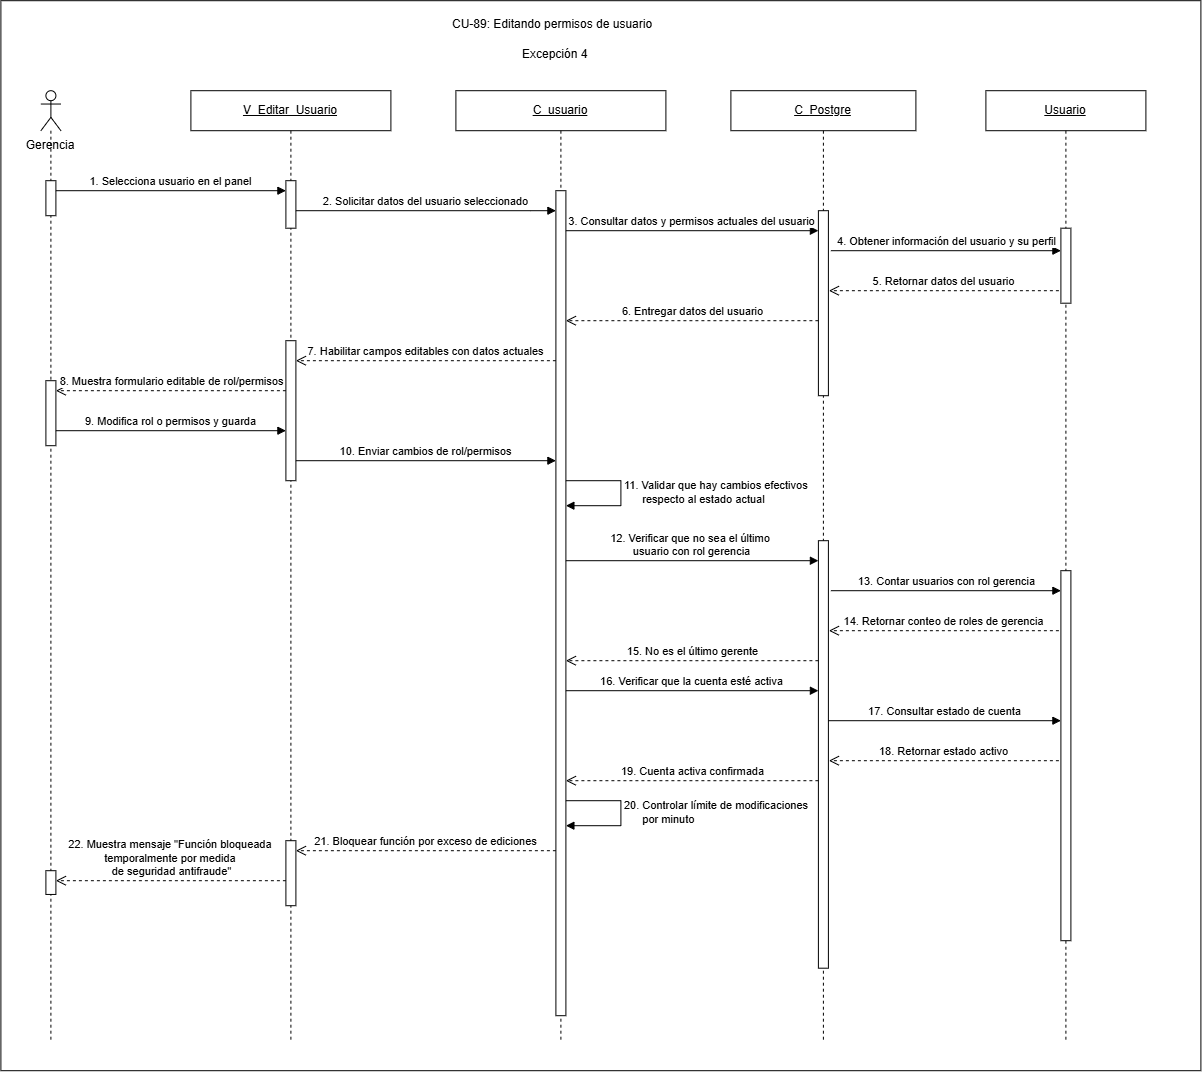

The diagram above was exported from draw.io. Its source (the exported page's mxGraphModel, read from the mxfile embedded in the PNG):
<mxGraphModel dx="2267" dy="1110" grid="1" gridSize="10" guides="1" tooltips="1" connect="1" arrows="1" fold="1" page="1" pageScale="1" pageWidth="850" pageHeight="1100" math="0" shadow="0">
  <root>
    <mxCell id="pU2HhDRU0lTSnx3DPTNz-0" />
    <mxCell id="pU2HhDRU0lTSnx3DPTNz-1" parent="pU2HhDRU0lTSnx3DPTNz-0" />
    <mxCell id="pU2HhDRU0lTSnx3DPTNz-2" parent="pU2HhDRU0lTSnx3DPTNz-1" style="rounded=0;whiteSpace=wrap;html=1;" value="" vertex="1">
      <mxGeometry height="1070" width="1200" x="630" y="370" as="geometry" />
    </mxCell>
    <mxCell id="pU2HhDRU0lTSnx3DPTNz-3" parent="pU2HhDRU0lTSnx3DPTNz-1" style="text;html=1;whiteSpace=wrap;strokeColor=none;fillColor=none;align=center;verticalAlign=middle;rounded=0;" value="Gerencia" vertex="1">
      <mxGeometry height="30" width="80" x="640" y="500" as="geometry" />
    </mxCell>
    <mxCell id="pU2HhDRU0lTSnx3DPTNz-4" parent="pU2HhDRU0lTSnx3DPTNz-1" style="shape=umlLifeline;perimeter=lifelinePerimeter;whiteSpace=wrap;html=1;container=1;dropTarget=0;collapsible=0;recursiveResize=0;outlineConnect=0;portConstraint=eastwest;participant=umlActor;" value="" vertex="1">
      <mxGeometry height="950" width="20" x="670" y="460" as="geometry" />
    </mxCell>
    <mxCell id="pU2HhDRU0lTSnx3DPTNz-5" parent="pU2HhDRU0lTSnx3DPTNz-4" style="html=1;points=[[0,0,0,0,5],[0,1,0,0,-5],[1,0,0,0,5],[1,1,0,0,-5]];perimeter=orthogonalPerimeter;outlineConnect=0;targetShapes=umlLifeline;portConstraint=eastwest;" value="" vertex="1">
      <mxGeometry height="35" width="10" x="5" y="90" as="geometry" />
    </mxCell>
    <mxCell id="pU2HhDRU0lTSnx3DPTNz-6" parent="pU2HhDRU0lTSnx3DPTNz-4" style="html=1;points=[[0,0,0,0,5],[0,1,0,0,-5],[1,0,0,0,5],[1,1,0,0,-5]];perimeter=orthogonalPerimeter;outlineConnect=0;targetShapes=umlLifeline;portConstraint=eastwest;" value="" vertex="1">
      <mxGeometry height="23.75" width="10" x="5" y="780" as="geometry" />
    </mxCell>
    <mxCell id="pU2HhDRU0lTSnx3DPTNz-7" parent="pU2HhDRU0lTSnx3DPTNz-4" style="html=1;points=[[0,0,0,0,5],[0,1,0,0,-5],[1,0,0,0,5],[1,1,0,0,-5]];perimeter=orthogonalPerimeter;outlineConnect=0;targetShapes=umlLifeline;portConstraint=eastwest;" value="" vertex="1">
      <mxGeometry height="65" width="10" x="5" y="290" as="geometry" />
    </mxCell>
    <mxCell id="pU2HhDRU0lTSnx3DPTNz-8" parent="pU2HhDRU0lTSnx3DPTNz-1" style="shape=umlLifeline;perimeter=lifelinePerimeter;whiteSpace=wrap;html=1;container=1;dropTarget=0;collapsible=0;recursiveResize=0;outlineConnect=0;portConstraint=eastwest;" value="&lt;u&gt;V_Editar_Usuario&lt;/u&gt;" vertex="1">
      <mxGeometry height="950" width="200" x="820" y="460" as="geometry" />
    </mxCell>
    <mxCell id="pU2HhDRU0lTSnx3DPTNz-9" parent="pU2HhDRU0lTSnx3DPTNz-8" style="html=1;points=[[0,0,0,0,5],[0,1,0,0,-5],[1,0,0,0,5],[1,1,0,0,-5]];perimeter=orthogonalPerimeter;outlineConnect=0;targetShapes=umlLifeline;portConstraint=eastwest;" value="" vertex="1">
      <mxGeometry height="47.5" width="10" x="95" y="90" as="geometry" />
    </mxCell>
    <mxCell id="pU2HhDRU0lTSnx3DPTNz-10" parent="pU2HhDRU0lTSnx3DPTNz-8" style="html=1;points=[[0,0,0,0,5],[0,1,0,0,-5],[1,0,0,0,5],[1,1,0,0,-5]];perimeter=orthogonalPerimeter;outlineConnect=0;targetShapes=umlLifeline;portConstraint=eastwest;" value="" vertex="1">
      <mxGeometry height="140" width="10" x="95" y="250" as="geometry" />
    </mxCell>
    <mxCell id="pU2HhDRU0lTSnx3DPTNz-11" parent="pU2HhDRU0lTSnx3DPTNz-8" style="html=1;points=[[0,0,0,0,5],[0,1,0,0,-5],[1,0,0,0,5],[1,1,0,0,-5]];perimeter=orthogonalPerimeter;outlineConnect=0;targetShapes=umlLifeline;portConstraint=eastwest;" value="" vertex="1">
      <mxGeometry height="65" width="10" x="95" y="750" as="geometry" />
    </mxCell>
    <mxCell id="pU2HhDRU0lTSnx3DPTNz-12" parent="pU2HhDRU0lTSnx3DPTNz-1" style="shape=umlLifeline;perimeter=lifelinePerimeter;whiteSpace=wrap;html=1;container=1;dropTarget=0;collapsible=0;recursiveResize=0;outlineConnect=0;portConstraint=eastwest;" value="&lt;u&gt;C_usuario&lt;/u&gt;" vertex="1">
      <mxGeometry height="950" width="210" x="1085" y="460" as="geometry" />
    </mxCell>
    <mxCell id="pU2HhDRU0lTSnx3DPTNz-13" parent="pU2HhDRU0lTSnx3DPTNz-12" style="html=1;points=[[0,0,0,0,5],[0,1,0,0,-5],[1,0,0,0,5],[1,1,0,0,-5]];perimeter=orthogonalPerimeter;outlineConnect=0;targetShapes=umlLifeline;portConstraint=eastwest;" value="" vertex="1">
      <mxGeometry height="825" width="10" x="100" y="100" as="geometry" />
    </mxCell>
    <mxCell id="pU2HhDRU0lTSnx3DPTNz-14" edge="1" parent="pU2HhDRU0lTSnx3DPTNz-12" source="pU2HhDRU0lTSnx3DPTNz-13" style="html=1;align=left;spacingLeft=2;endArrow=block;rounded=0;edgeStyle=orthogonalEdgeStyle;curved=0;" target="pU2HhDRU0lTSnx3DPTNz-13" value="11.&amp;nbsp;Validar que hay cambios efectivos&amp;nbsp;&lt;div&gt;&amp;nbsp; &amp;nbsp; &amp;nbsp; respecto al estado actual&lt;/div&gt;">
      <mxGeometry relative="1" as="geometry">
        <Array as="points">
          <mxPoint x="165.02999999999997" y="390.03" />
          <mxPoint x="165.02999999999997" y="415" />
        </Array>
        <mxPoint x="115" y="390" as="sourcePoint" />
        <mxPoint x="115" y="415" as="targetPoint" />
      </mxGeometry>
    </mxCell>
    <mxCell id="pU2HhDRU0lTSnx3DPTNz-15" edge="1" parent="pU2HhDRU0lTSnx3DPTNz-12" source="pU2HhDRU0lTSnx3DPTNz-13" style="html=1;align=left;spacingLeft=2;endArrow=block;rounded=0;edgeStyle=orthogonalEdgeStyle;curved=0;" target="pU2HhDRU0lTSnx3DPTNz-13" value="20.&amp;nbsp;Controlar límite de modificaciones&amp;nbsp;&lt;div&gt;&amp;nbsp; &amp;nbsp; &amp;nbsp; por minuto&lt;/div&gt;">
      <mxGeometry relative="1" as="geometry">
        <Array as="points">
          <mxPoint x="165.02999999999997" y="710.03" />
          <mxPoint x="165.02999999999997" y="735" />
        </Array>
        <mxPoint x="115" y="710" as="sourcePoint" />
        <mxPoint x="115" y="735" as="targetPoint" />
      </mxGeometry>
    </mxCell>
    <mxCell id="pU2HhDRU0lTSnx3DPTNz-16" parent="pU2HhDRU0lTSnx3DPTNz-1" style="shape=umlLifeline;perimeter=lifelinePerimeter;whiteSpace=wrap;html=1;container=1;dropTarget=0;collapsible=0;recursiveResize=0;outlineConnect=0;portConstraint=eastwest;" value="&lt;u&gt;C_&lt;/u&gt;&lt;u&gt;Postgre&lt;/u&gt;" vertex="1">
      <mxGeometry height="950" width="185" x="1360" y="460" as="geometry" />
    </mxCell>
    <mxCell id="pU2HhDRU0lTSnx3DPTNz-17" parent="pU2HhDRU0lTSnx3DPTNz-16" style="html=1;points=[[0,0,0,0,5],[0,1,0,0,-5],[1,0,0,0,5],[1,1,0,0,-5]];perimeter=orthogonalPerimeter;outlineConnect=0;targetShapes=umlLifeline;portConstraint=eastwest;" value="" vertex="1">
      <mxGeometry height="185" width="10" x="87.5" y="120" as="geometry" />
    </mxCell>
    <mxCell id="pU2HhDRU0lTSnx3DPTNz-18" parent="pU2HhDRU0lTSnx3DPTNz-16" style="html=1;points=[[0,0,0,0,5],[0,1,0,0,-5],[1,0,0,0,5],[1,1,0,0,-5]];perimeter=orthogonalPerimeter;outlineConnect=0;targetShapes=umlLifeline;portConstraint=eastwest;" value="" vertex="1">
      <mxGeometry height="427.5" width="10" x="87.5" y="450" as="geometry" />
    </mxCell>
    <mxCell id="pU2HhDRU0lTSnx3DPTNz-19" parent="pU2HhDRU0lTSnx3DPTNz-1" style="shape=umlLifeline;perimeter=lifelinePerimeter;whiteSpace=wrap;html=1;container=1;dropTarget=0;collapsible=0;recursiveResize=0;outlineConnect=0;portConstraint=eastwest;" value="&lt;u&gt;Usuario&lt;/u&gt;" vertex="1">
      <mxGeometry height="950" width="160" x="1615" y="460" as="geometry" />
    </mxCell>
    <mxCell id="pU2HhDRU0lTSnx3DPTNz-20" parent="pU2HhDRU0lTSnx3DPTNz-19" style="html=1;points=[[0,0,0,0,5],[0,1,0,0,-5],[1,0,0,0,5],[1,1,0,0,-5]];perimeter=orthogonalPerimeter;outlineConnect=0;targetShapes=umlLifeline;portConstraint=eastwest;" value="" vertex="1">
      <mxGeometry height="75" width="10" x="75" y="137.5" as="geometry" />
    </mxCell>
    <mxCell id="pU2HhDRU0lTSnx3DPTNz-21" parent="pU2HhDRU0lTSnx3DPTNz-19" style="html=1;points=[[0,0,0,0,5],[0,1,0,0,-5],[1,0,0,0,5],[1,1,0,0,-5]];perimeter=orthogonalPerimeter;outlineConnect=0;targetShapes=umlLifeline;portConstraint=eastwest;" value="" vertex="1">
      <mxGeometry height="370" width="10" x="75" y="480" as="geometry" />
    </mxCell>
    <mxCell id="pU2HhDRU0lTSnx3DPTNz-22" edge="1" parent="pU2HhDRU0lTSnx3DPTNz-1" style="html=1;verticalAlign=bottom;endArrow=block;curved=0;rounded=0;" value="1.&amp;nbsp;Selecciona usuario en el panel">
      <mxGeometry relative="1" as="geometry">
        <mxPoint x="685" y="560" as="sourcePoint" />
        <mxPoint x="915" y="560" as="targetPoint" />
      </mxGeometry>
    </mxCell>
    <mxCell id="pU2HhDRU0lTSnx3DPTNz-23" parent="pU2HhDRU0lTSnx3DPTNz-1" style="text;whiteSpace=wrap;html=1;" value="CU-89: Editando permisos de usuario" vertex="1">
      <mxGeometry height="20" width="221.25" x="1079.3700000000001" y="380" as="geometry" />
    </mxCell>
    <mxCell id="pU2HhDRU0lTSnx3DPTNz-24" edge="1" parent="pU2HhDRU0lTSnx3DPTNz-1" style="html=1;verticalAlign=bottom;endArrow=open;dashed=1;endSize=8;curved=0;rounded=0;" value="8.&amp;nbsp;Muestra formulario editable de rol/permisos">
      <mxGeometry relative="1" as="geometry">
        <mxPoint x="915" y="760" as="sourcePoint" />
        <mxPoint x="685" y="760" as="targetPoint" />
      </mxGeometry>
    </mxCell>
    <mxCell id="pU2HhDRU0lTSnx3DPTNz-25" edge="1" parent="pU2HhDRU0lTSnx3DPTNz-1" style="html=1;verticalAlign=bottom;endArrow=block;curved=0;rounded=0;" value="10.&amp;nbsp;Enviar cambios de rol/permisos">
      <mxGeometry relative="1" as="geometry">
        <mxPoint x="925" y="830" as="sourcePoint" />
        <mxPoint x="1185" y="830" as="targetPoint" />
      </mxGeometry>
    </mxCell>
    <mxCell id="pU2HhDRU0lTSnx3DPTNz-26" edge="1" parent="pU2HhDRU0lTSnx3DPTNz-1" style="html=1;verticalAlign=bottom;endArrow=block;curved=0;rounded=0;" value="12.&amp;nbsp;Verificar que no sea el último&amp;nbsp;&lt;div&gt;usuario con rol gerencia&lt;/div&gt;">
      <mxGeometry relative="1" as="geometry">
        <mxPoint x="1195" y="930" as="sourcePoint" />
        <mxPoint x="1447.5" y="930" as="targetPoint" />
      </mxGeometry>
    </mxCell>
    <mxCell id="pU2HhDRU0lTSnx3DPTNz-27" edge="1" parent="pU2HhDRU0lTSnx3DPTNz-1" style="html=1;verticalAlign=bottom;endArrow=block;curved=0;rounded=0;" value="13.&amp;nbsp;Contar usuarios con rol gerencia">
      <mxGeometry relative="1" as="geometry">
        <mxPoint x="1460" y="960" as="sourcePoint" />
        <mxPoint x="1690" y="960" as="targetPoint" />
      </mxGeometry>
    </mxCell>
    <mxCell id="pU2HhDRU0lTSnx3DPTNz-28" edge="1" parent="pU2HhDRU0lTSnx3DPTNz-1" style="html=1;verticalAlign=bottom;endArrow=block;curved=0;rounded=0;" value="16.&amp;nbsp;Verificar que la cuenta esté activa">
      <mxGeometry relative="1" as="geometry">
        <mxPoint x="1195" y="1060" as="sourcePoint" />
        <mxPoint x="1447.5" y="1060" as="targetPoint" />
      </mxGeometry>
    </mxCell>
    <mxCell id="pU2HhDRU0lTSnx3DPTNz-29" edge="1" parent="pU2HhDRU0lTSnx3DPTNz-1" source="pU2HhDRU0lTSnx3DPTNz-18" style="html=1;verticalAlign=bottom;endArrow=block;curved=0;rounded=0;" value="17.&amp;nbsp;Consultar estado de cuenta">
      <mxGeometry relative="1" as="geometry">
        <mxPoint x="1460" y="1090" as="sourcePoint" />
        <mxPoint x="1690" y="1090" as="targetPoint" />
      </mxGeometry>
    </mxCell>
    <mxCell id="pU2HhDRU0lTSnx3DPTNz-31" edge="1" parent="pU2HhDRU0lTSnx3DPTNz-1" source="pU2HhDRU0lTSnx3DPTNz-9" style="html=1;verticalAlign=bottom;endArrow=block;curved=0;rounded=0;" target="pU2HhDRU0lTSnx3DPTNz-13" value="2.&amp;nbsp;Solicitar datos del usuario seleccionado">
      <mxGeometry relative="1" as="geometry">
        <Array as="points">
          <mxPoint x="1160" y="580" />
        </Array>
        <mxPoint x="930" y="580" as="sourcePoint" />
        <mxPoint x="1160" y="580" as="targetPoint" />
      </mxGeometry>
    </mxCell>
    <mxCell id="pU2HhDRU0lTSnx3DPTNz-32" edge="1" parent="pU2HhDRU0lTSnx3DPTNz-1" style="html=1;verticalAlign=bottom;endArrow=block;curved=0;rounded=0;" value="9.&amp;nbsp;Modifica rol o permisos y guarda">
      <mxGeometry relative="1" as="geometry">
        <mxPoint x="685" y="800" as="sourcePoint" />
        <mxPoint x="915" y="800" as="targetPoint" />
      </mxGeometry>
    </mxCell>
    <mxCell id="pU2HhDRU0lTSnx3DPTNz-33" edge="1" parent="pU2HhDRU0lTSnx3DPTNz-1" style="html=1;verticalAlign=bottom;endArrow=block;curved=0;rounded=0;" value="3.&amp;nbsp;Consultar datos y permisos actuales del usuario">
      <mxGeometry relative="1" as="geometry">
        <mxPoint as="offset" />
        <mxPoint x="1195" y="600" as="sourcePoint" />
        <mxPoint x="1447.5" y="600" as="targetPoint" />
      </mxGeometry>
    </mxCell>
    <mxCell id="pU2HhDRU0lTSnx3DPTNz-34" edge="1" parent="pU2HhDRU0lTSnx3DPTNz-1" style="html=1;verticalAlign=bottom;endArrow=block;curved=0;rounded=0;" value="4.&amp;nbsp;Obtener información del usuario y su perfil">
      <mxGeometry relative="1" as="geometry">
        <mxPoint x="1460" y="620" as="sourcePoint" />
        <mxPoint x="1690" y="620" as="targetPoint" />
      </mxGeometry>
    </mxCell>
    <mxCell id="pU2HhDRU0lTSnx3DPTNz-35" edge="1" parent="pU2HhDRU0lTSnx3DPTNz-1" style="html=1;verticalAlign=bottom;endArrow=open;dashed=1;endSize=8;curved=0;rounded=0;" value="5.&amp;nbsp;Retornar datos del usuario">
      <mxGeometry relative="1" as="geometry">
        <mxPoint x="1688" y="660" as="sourcePoint" />
        <mxPoint x="1458" y="660" as="targetPoint" />
      </mxGeometry>
    </mxCell>
    <mxCell id="pU2HhDRU0lTSnx3DPTNz-36" edge="1" parent="pU2HhDRU0lTSnx3DPTNz-1" style="html=1;verticalAlign=bottom;endArrow=open;dashed=1;endSize=8;curved=0;rounded=0;" value="6.&amp;nbsp;Entregar datos del usuario">
      <mxGeometry relative="1" as="geometry">
        <mxPoint x="1447.5" y="690" as="sourcePoint" />
        <mxPoint x="1195" y="690" as="targetPoint" />
      </mxGeometry>
    </mxCell>
    <mxCell id="pU2HhDRU0lTSnx3DPTNz-37" edge="1" parent="pU2HhDRU0lTSnx3DPTNz-1" style="html=1;verticalAlign=bottom;endArrow=open;dashed=1;endSize=8;curved=0;rounded=0;" value="14.&amp;nbsp;Retornar conteo de roles de gerencia">
      <mxGeometry relative="1" as="geometry">
        <mxPoint x="1688" y="1000" as="sourcePoint" />
        <mxPoint x="1458" y="1000" as="targetPoint" />
      </mxGeometry>
    </mxCell>
    <mxCell id="pU2HhDRU0lTSnx3DPTNz-38" edge="1" parent="pU2HhDRU0lTSnx3DPTNz-1" style="html=1;verticalAlign=bottom;endArrow=open;dashed=1;endSize=8;curved=0;rounded=0;" value="7.&amp;nbsp;Habilitar campos editables con datos actuales">
      <mxGeometry relative="1" as="geometry">
        <mxPoint x="1185" y="730" as="sourcePoint" />
        <mxPoint x="925" y="730" as="targetPoint" />
      </mxGeometry>
    </mxCell>
    <mxCell id="pU2HhDRU0lTSnx3DPTNz-39" edge="1" parent="pU2HhDRU0lTSnx3DPTNz-1" style="html=1;verticalAlign=bottom;endArrow=open;dashed=1;endSize=8;curved=0;rounded=0;" value="21. Bloquear función por exceso de ediciones">
      <mxGeometry relative="1" as="geometry">
        <mxPoint x="1185" y="1220" as="sourcePoint" />
        <mxPoint x="925" y="1220" as="targetPoint" />
      </mxGeometry>
    </mxCell>
    <mxCell id="pU2HhDRU0lTSnx3DPTNz-41" edge="1" parent="pU2HhDRU0lTSnx3DPTNz-1" style="html=1;verticalAlign=bottom;endArrow=open;dashed=1;endSize=8;curved=0;rounded=0;" value="19.&amp;nbsp;Cuenta activa confirmada">
      <mxGeometry relative="1" as="geometry">
        <mxPoint x="1447.5" y="1150" as="sourcePoint" />
        <mxPoint x="1195" y="1150" as="targetPoint" />
      </mxGeometry>
    </mxCell>
    <mxCell id="pU2HhDRU0lTSnx3DPTNz-42" edge="1" parent="pU2HhDRU0lTSnx3DPTNz-1" style="html=1;verticalAlign=bottom;endArrow=open;dashed=1;endSize=8;curved=0;rounded=0;" value="15.&amp;nbsp;No es el último gerente">
      <mxGeometry relative="1" as="geometry">
        <mxPoint x="1447.5" y="1030" as="sourcePoint" />
        <mxPoint x="1195" y="1030" as="targetPoint" />
      </mxGeometry>
    </mxCell>
    <mxCell id="pU2HhDRU0lTSnx3DPTNz-43" edge="1" parent="pU2HhDRU0lTSnx3DPTNz-1" style="html=1;verticalAlign=bottom;endArrow=open;dashed=1;endSize=8;curved=0;rounded=0;" value="18. Retornar estado activo">
      <mxGeometry relative="1" as="geometry">
        <mxPoint x="1688" y="1130" as="sourcePoint" />
        <mxPoint x="1458" y="1130" as="targetPoint" />
      </mxGeometry>
    </mxCell>
    <mxCell id="pU2HhDRU0lTSnx3DPTNz-44" edge="1" parent="pU2HhDRU0lTSnx3DPTNz-1" style="html=1;verticalAlign=bottom;endArrow=open;dashed=1;endSize=8;curved=0;rounded=0;" value="22.&amp;nbsp;Muestra mensaje &quot;Función bloqueada&amp;nbsp;&lt;div&gt;temporalmente por medida&amp;nbsp;&lt;/div&gt;&lt;div&gt;de seguridad antifraude&quot;&lt;/div&gt;">
      <mxGeometry relative="1" as="geometry">
        <mxPoint x="915" y="1250" as="sourcePoint" />
        <mxPoint x="685" y="1250" as="targetPoint" />
      </mxGeometry>
    </mxCell>
    <mxCell id="pU2HhDRU0lTSnx3DPTNz-47" parent="pU2HhDRU0lTSnx3DPTNz-1" style="text;whiteSpace=wrap;html=1;" value="Excepción 4" vertex="1">
      <mxGeometry height="20" width="80" x="1150" y="410" as="geometry" />
    </mxCell>
  </root>
</mxGraphModel>